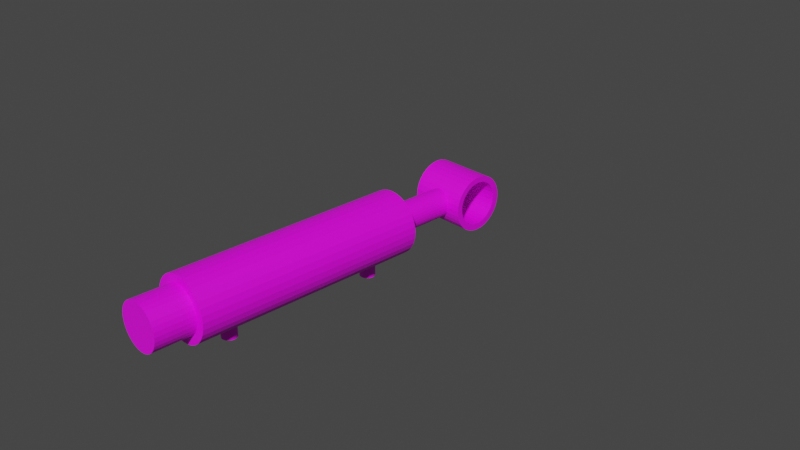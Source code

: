 # Source: Zylinder._texturblend.blend  (saved by Blender 3.5.10; exported with 4.5.12 LTS)
import bpy
from mathutils import Matrix  # noqa: F401  (used for matrix-valued properties, if any)

bpy.ops.wm.read_factory_settings(use_empty=True)
scene = bpy.context.scene
scene.name = 'Scene'

# ---- collections
col_collection = bpy.data.collections.new('Collection'); scene.collection.children.link(col_collection)

# ---- images (referenced by path relative to the original .blend; pixels are not part of the script)
import os
ASSET_DIR = os.environ.get("B2B_ASSET_DIR", "")  # directory of the original .blend (textures are referenced by path, not embedded)
HERE = os.path.dirname(os.path.abspath(__file__))  # packed textures are extracted next to this script under _unpacked/

def load_image(name, relpath, width, height, colorspace="sRGB"):
    """Load a texture the original file referenced (path relative to the .blend, or extracted next to this script)."""
    p = next((c for c in (os.path.join(HERE, relpath), os.path.join(ASSET_DIR, relpath)) if relpath and os.path.exists(c)), "")
    if p:
        img = bpy.data.images.load(p, check_existing=True)
        img.name = name
    else:  # same state as the original file: an image datablock whose file is absent (Cycles renders it pink)
        img = bpy.data.images.new(name, width, height)
        img.source = "FILE"
        img.filepath = "//" + (relpath or name)
    img.colorspace_settings.name = colorspace
    return img
img_base = load_image('Base', 'Textur-Zylinder.png', 1024, 1024, 'sRGB')

# ---- materials (node trees are filled in below, after node groups)
mat_material_002 = bpy.data.materials.new('Material.002')
mat_material_002.use_transparent_shadow = False

# ---- material node trees
mat_material_002.use_nodes = True; mat_material_002.node_tree.nodes.clear()
_N = mat_material_002.node_tree.nodes; _L = mat_material_002.node_tree.links
n0 = _N.new('ShaderNodeBsdfPrincipled'); n0.name = 'Principled BSDF'; n0.location = (10, 300)
n0.distribution = 'GGX'
n0.subsurface_method = 'RANDOM_WALK_SKIN'
n0.inputs[3].default_value = 1.45
n0.inputs[27].default_value = (0.0, 0.0, 0.0, 1.0)
n0.inputs[28].default_value = 1.0
n1 = _N.new('ShaderNodeOutputMaterial'); n1.name = 'Material-Ausgabe'; n1.location = (300, 300)
n2 = _N.new('ShaderNodeTexImage'); n2.name = 'Bildtexturen'; n2.location = (-280, 271)
n2.image = img_base
_L.new(n0.outputs[0], n1.inputs[0])
_L.new(n2.outputs[0], n0.inputs[0])
n1.is_active_output = True

# ---- world
world_world = bpy.data.worlds.new('World'); scene.world = world_world
world_world.use_nodes = True; world_world.node_tree.nodes.clear()
_N = world_world.node_tree.nodes; _L = world_world.node_tree.links
n0 = _N.new('ShaderNodeOutputWorld'); n0.name = 'World Output'; n0.location = (300, 300)
n1 = _N.new('ShaderNodeBackground'); n1.name = 'Background'; n1.location = (10, 300)
n1.inputs[0].default_value = (0.05088, 0.05088, 0.05088, 1.0)
_L.new(n1.outputs[0], n0.inputs[0])
n0.is_active_output = True
world_world.color = (0.05088, 0.05088, 0.05088)
world_world.use_sun_shadow = False
world_world.sun_shadow_jitter_overblur = 0.0

# ---- cameras
cam_camera = bpy.data.cameras.new('Camera')
cam_camera.clip_end = 100.0
cam_camera.ortho_scale = 7.314

# ---- meshes
me_zylinder_010 = bpy.data.meshes.new('Zylinder.010')
me_zylinder_010.from_pydata([(0.0, 1.0, -1.0), (0.0, 1.0, 1.0), (0.1951, 0.9808, -1.0), (0.1951, 0.9808, 1.0), (0.3827, 0.9239, -1.0), (0.3827, 0.9239, 1.0), (0.5556, 0.8315, -1.0), (0.5556, 0.8315, 1.0), (0.7071, 0.7071, -1.0), (0.7071, 0.7071, 1.0), (0.8315, 0.5556, -1.0), (0.8315, 0.5556, 1.0), (0.9239, 0.3827, -1.0), (0.9239, 0.3827, 1.0), (0.9808, 0.1951, -1.0), (0.9808, 0.1951, 1.0), (1.0, 0.0, -1.0), (1.0, 0.0, 1.0), (0.9808, -0.1951, -1.0), (0.9808, -0.1951, 1.0), (0.9239, -0.3827, -1.0), (0.9239, -0.3827, 1.0), (0.8315, -0.5556, -1.0), (0.8315, -0.5556, 1.0), (0.7071, -0.7071, -1.0), (0.7071, -0.7071, 1.0), (0.5556, -0.8315, -1.0), (0.5556, -0.8315, 1.0), (0.3827, -0.9239, -1.0), (0.3827, -0.9239, 1.0), (0.1951, -0.9808, -1.0), (0.1951, -0.9808, 1.0), (0.0, -1.0, -1.0), (0.0, -1.0, 1.0), (-0.1951, -0.9808, -1.0), (-0.1951, -0.9808, 1.0), (-0.3827, -0.9239, -1.0), (-0.3827, -0.9239, 1.0), (-0.5556, -0.8315, -1.0), (-0.5556, -0.8315, 1.0), (-0.7071, -0.7071, -1.0), (-0.7071, -0.7071, 1.0), (-0.8315, -0.5556, -1.0), (-0.8315, -0.5556, 1.0), (-0.9239, -0.3827, -1.0), (-0.9239, -0.3827, 1.0), (-0.9808, -0.1951, -1.0), (-0.9808, -0.1951, 1.0), (-1.0, 0.0, -1.0), (-1.0, 0.0, 1.0), (-0.9808, 0.1951, -1.0), (-0.9808, 0.1951, 1.0), (-0.9239, 0.3827, -1.0), (-0.9239, 0.3827, 1.0), (-0.8315, 0.5556, -1.0), (-0.8315, 0.5556, 1.0), (-0.7071, 0.7071, -1.0), (-0.7071, 0.7071, 1.0), (-0.5556, 0.8315, -1.0), (-0.5556, 0.8315, 1.0), (-0.3827, 0.9239, -1.0), (-0.3827, 0.9239, 1.0), (-0.1951, 0.9808, -1.0), (-0.1951, 0.9808, 1.0), (-3.75, 19.81, 3.77), (3.75, 19.81, 3.77), (-3.75, 19.74, 3.185), (3.75, 19.74, 3.185), (-3.75, 19.53, 2.622), (3.75, 19.53, 2.622), (-3.75, 19.18, 2.103), (3.75, 19.18, 2.103), (-3.75, 18.71, 1.649), (3.75, 18.71, 1.649), (-3.75, 18.14, 1.276), (3.75, 18.14, 1.276), (-3.75, 17.5, 0.9984), (3.75, 17.5, 0.9984), (-3.75, 16.79, 0.8276), (3.75, 16.79, 0.8276), (-3.75, 16.06, 0.77), (3.75, 16.06, 0.77), (-3.75, 15.33, 0.8276), (3.75, 15.33, 0.8276), (-3.75, 14.63, 0.9984), (3.75, 14.63, 0.9984), (-3.75, 13.98, 1.276), (3.75, 13.98, 1.276), (-3.75, 13.41, 1.649), (3.75, 13.41, 1.649), (-3.75, 12.94, 2.103), (3.75, 12.94, 2.103), (-3.75, 12.6, 2.622), (3.75, 12.6, 2.622), (-3.75, 12.38, 3.185), (3.75, 12.38, 3.185), (-3.75, 12.31, 3.77), (3.75, 12.31, 3.77), (-3.75, 12.38, 4.355), (3.75, 12.38, 4.355), (-3.75, 12.6, 4.918), (3.75, 12.6, 4.918), (-3.75, 12.94, 5.437), (3.75, 12.94, 5.437), (-3.75, 13.41, 5.891), (3.75, 13.41, 5.891), (-3.75, 13.98, 6.264), (3.75, 13.98, 6.264), (-3.75, 14.63, 6.542), (3.75, 14.63, 6.542), (-3.75, 15.33, 6.712), (3.75, 15.33, 6.712), (-3.75, 16.06, 6.77), (3.75, 16.06, 6.77), (-3.75, 16.79, 6.712), (3.75, 16.79, 6.712), (-3.75, 17.5, 6.542), (3.75, 17.5, 6.542), (-3.75, 18.14, 6.264), (3.75, 18.14, 6.264), (-3.75, 18.71, 5.891), (3.75, 18.71, 5.891), (-3.75, 19.18, 5.437), (3.75, 19.18, 5.437), (-3.75, 19.53, 4.918), (3.75, 19.53, 4.918), (-3.75, 19.74, 4.355), (3.75, 19.74, 4.355), (3.75, 18.09, 5.471), (3.75, 18.46, 5.115), (3.75, 18.95, 3.811), (3.75, 18.9, 4.269), (3.75, 18.73, 4.709), (3.75, 16.02, 6.158), (3.75, 15.45, 6.113), (3.75, 14.39, 5.763), (3.75, 13.95, 5.471), (3.75, 14.9, 5.98), (3.75, 13.09, 3.811), (3.75, 13.14, 3.353), (3.75, 13.58, 2.507), (3.75, 13.95, 2.151), (3.75, 13.31, 2.913), (3.75, 17.65, 1.86), (3.75, 16.59, 1.509), (3.75, 17.14, 1.643), (3.75, 16.59, 6.113), (3.75, 17.65, 5.763), (3.75, 17.14, 5.98), (3.75, 13.58, 5.115), (3.75, 13.31, 4.709), (3.75, 18.9, 3.353), (3.75, 18.73, 2.913), (3.75, 13.14, 4.269), (3.75, 18.46, 2.507), (3.75, 18.09, 2.151), (3.75, 14.39, 1.86), (3.75, 15.45, 1.509), (3.75, 16.02, 1.464), (3.75, 14.9, 1.643), (-3.75, 18.73, 2.913), (-3.75, 18.09, 2.151), (-3.75, 18.46, 2.507), (-3.75, 13.58, 2.507), (-3.75, 13.95, 2.151), (-3.75, 14.9, 1.643), (-3.75, 15.45, 1.509), (-3.75, 14.39, 1.86), (-3.75, 14.39, 5.763), (-3.75, 13.95, 5.471), (-3.75, 13.58, 5.115), (-3.75, 13.14, 4.269), (-3.75, 13.31, 4.709), (-3.75, 17.14, 5.98), (-3.75, 16.59, 6.113), (-3.75, 18.09, 5.471), (-3.75, 18.46, 5.115), (-3.75, 17.65, 5.763), (-3.75, 18.95, 3.811), (-3.75, 18.9, 3.353), (-3.75, 13.31, 2.913), (-3.75, 17.14, 1.643), (-3.75, 17.65, 1.86), (-3.75, 16.02, 1.464), (-3.75, 16.59, 1.509), (-3.75, 16.02, 6.158), (-3.75, 14.9, 5.98), (-3.75, 15.45, 6.113), (-3.75, 18.9, 4.269), (-3.75, 13.09, 3.811), (-3.75, 13.14, 3.353), (-3.75, 18.73, 4.709), (0.0, 12.94, 5.27), (0.0, 2.937, 5.27), (0.3658, 12.94, 5.241), (0.3658, 2.937, 5.241), (0.7175, 12.94, 5.156), (0.7175, 2.937, 5.156), (1.042, 12.94, 5.017), (1.042, 2.937, 5.017), (1.326, 12.94, 4.831), (1.326, 2.937, 4.831), (1.559, 12.94, 4.603), (1.559, 2.937, 4.603), (1.732, 12.94, 4.344), (1.732, 2.937, 4.344), (1.839, 12.94, 4.063), (1.839, 2.937, 4.063), (1.875, 12.94, 3.77), (1.875, 2.937, 3.77), (1.839, 12.94, 3.477), (1.839, 2.937, 3.477), (1.732, 12.94, 3.196), (1.732, 2.937, 3.196), (1.559, 12.94, 2.937), (1.559, 2.937, 2.937), (1.326, 12.94, 2.709), (1.326, 2.937, 2.709), (1.042, 12.94, 2.523), (1.042, 2.937, 2.523), (0.7175, 12.94, 2.384), (0.7175, 2.937, 2.384), (0.3658, 12.94, 2.299), (0.3658, 2.937, 2.299), (0.0, 12.94, 2.27), (0.0, 2.937, 2.27), (-0.3658, 12.94, 2.299), (-0.3658, 2.937, 2.299), (-0.7175, 12.94, 2.384), (-0.7175, 2.937, 2.384), (-1.042, 12.94, 2.523), (-1.042, 2.937, 2.523), (-1.326, 12.94, 2.709), (-1.326, 2.937, 2.709), (-1.559, 12.94, 2.937), (-1.559, 2.937, 2.937), (-1.732, 12.94, 3.196), (-1.732, 2.937, 3.196), (-1.839, 12.94, 3.477), (-1.839, 2.937, 3.477), (-1.875, 12.94, 3.77), (-1.875, 2.937, 3.77), (-1.839, 12.94, 4.063), (-1.839, 2.937, 4.063), (-1.732, 12.94, 4.344), (-1.732, 2.937, 4.344), (-1.559, 12.94, 4.603), (-1.559, 2.937, 4.603), (-1.326, 12.94, 4.831), (-1.326, 2.937, 4.831), (-1.042, 12.94, 5.017), (-1.042, 2.937, 5.017), (-0.7175, 12.94, 5.156), (-0.7175, 2.937, 5.156), (-0.3658, 12.94, 5.241), (-0.3658, 2.937, 5.241), (0.0, 4.287, 7.148), (0.0, -27.08, 7.148), (0.8238, 4.287, 7.083), (0.8238, -27.08, 7.083), (1.616, 4.287, 6.891), (1.616, -27.08, 6.891), (2.346, 4.287, 6.579), (2.346, -27.08, 6.579), (2.986, 4.287, 6.159), (2.986, -27.08, 6.159), (3.511, 4.287, 5.647), (3.511, -27.08, 5.647), (3.901, 4.287, 5.063), (3.901, -27.08, 5.063), (4.142, 4.287, 4.429), (4.142, -27.08, 4.429), (4.223, 4.287, 3.77), (4.223, -27.08, 3.77), (4.142, 4.287, 3.111), (4.142, -27.08, 3.111), (3.901, 4.287, 2.477), (3.901, -27.08, 2.477), (3.511, 4.287, 1.893), (3.511, -27.08, 1.893), (2.986, 4.287, 1.381), (2.986, -27.08, 1.381), (2.346, 4.287, 0.9612), (2.346, -27.08, 0.9612), (1.616, 4.287, 0.649), (1.616, -27.08, 0.649), (0.8238, 4.287, 0.4568), (0.8238, -27.08, 0.4568), (0.0, 4.287, 0.3919), (0.0, -27.08, 0.3919), (-0.8238, 4.287, 0.4568), (-0.8238, -27.08, 0.4568), (-1.616, 4.287, 0.649), (-1.616, -27.08, 0.649), (-2.346, 4.287, 0.9612), (-2.346, -27.08, 0.9612), (-2.986, 4.287, 1.381), (-2.986, -27.08, 1.381), (-3.511, 4.287, 1.893), (-3.511, -27.08, 1.893), (-3.901, 4.287, 2.477), (-3.901, -27.08, 2.477), (-4.142, 4.287, 3.111), (-4.142, -27.08, 3.111), (-4.223, 4.287, 3.77), (-4.223, -27.08, 3.77), (-4.142, 4.287, 4.429), (-4.142, -27.08, 4.429), (-3.901, 4.287, 5.063), (-3.901, -27.08, 5.063), (-3.511, 4.287, 5.647), (-3.511, -27.08, 5.647), (-2.986, 4.287, 6.159), (-2.986, -27.08, 6.159), (-2.346, 4.287, 6.579), (-2.346, -27.08, 6.579), (-1.616, 4.287, 6.891), (-1.616, -27.08, 6.891), (-0.8238, 4.287, 7.083), (-0.8238, -27.08, 7.083), (0.0, -20.14, -1.001), (0.0, -20.14, 0.9991), (0.1951, -20.16, -1.001), (0.1951, -20.16, 0.9991), (0.3827, -20.21, -1.001), (0.3827, -20.21, 0.9991), (0.5556, -20.31, -1.001), (0.5556, -20.31, 0.9991), (0.7071, -20.43, -1.001), (0.7071, -20.43, 0.9991), (0.8315, -20.58, -1.001), (0.8315, -20.58, 0.9991), (0.9239, -20.75, -1.001), (0.9239, -20.75, 0.9991), (0.9808, -20.94, -1.001), (0.9808, -20.94, 0.9991), (1.0, -21.14, -1.001), (1.0, -21.14, 0.9991), (0.9808, -21.33, -1.001), (0.9808, -21.33, 0.9991), (0.9239, -21.52, -1.001), (0.9239, -21.52, 0.9991), (0.8315, -21.69, -1.001), (0.8315, -21.69, 0.9991), (0.7071, -21.84, -1.001), (0.7071, -21.84, 0.9991), (0.5556, -21.97, -1.001), (0.5556, -21.97, 0.9991), (0.3827, -22.06, -1.001), (0.3827, -22.06, 0.9991), (0.1951, -22.12, -1.001), (0.1951, -22.12, 0.9991), (0.0, -22.14, -1.001), (0.0, -22.14, 0.9991), (-0.1951, -22.12, -1.001), (-0.1951, -22.12, 0.9991), (-0.3827, -22.06, -1.001), (-0.3827, -22.06, 0.9991), (-0.5556, -21.97, -1.001), (-0.5556, -21.97, 0.9991), (-0.7071, -21.84, -1.001), (-0.7071, -21.84, 0.9991), (-0.8315, -21.69, -1.001), (-0.8315, -21.69, 0.9991), (-0.9239, -21.52, -1.001), (-0.9239, -21.52, 0.9991), (-0.9808, -21.33, -1.001), (-0.9808, -21.33, 0.9991), (-1.0, -21.14, -1.001), (-1.0, -21.14, 0.9991), (-0.9808, -20.94, -1.001), (-0.9808, -20.94, 0.9991), (-0.9239, -20.75, -1.001), (-0.9239, -20.75, 0.9991), (-0.8315, -20.58, -1.001), (-0.8315, -20.58, 0.9991), (-0.7071, -20.43, -1.001), (-0.7071, -20.43, 0.9991), (-0.5556, -20.31, -1.001), (-0.5556, -20.31, 0.9991), (-0.3827, -20.21, -1.001), (-0.3827, -20.21, 0.9991), (-0.1951, -20.16, -1.001), (-0.1951, -20.16, 0.9991), (0.0, -24.88, 6.27), (0.0, -32.38, 6.27), (0.6097, -24.88, 6.222), (0.6097, -32.38, 6.222), (1.196, -24.88, 6.08), (1.196, -32.38, 6.08), (1.736, -24.88, 5.849), (1.736, -32.38, 5.849), (2.21, -24.88, 5.538), (2.21, -32.38, 5.538), (2.598, -24.88, 5.159), (2.598, -32.38, 5.159), (2.887, -24.88, 4.727), (2.887, -32.38, 4.727), (3.065, -24.88, 4.258), (3.065, -32.38, 4.258), (3.125, -24.88, 3.77), (3.125, -32.38, 3.77), (3.065, -24.88, 3.282), (3.065, -32.38, 3.282), (2.887, -24.88, 2.813), (2.887, -32.38, 2.813), (2.598, -24.88, 2.381), (2.598, -32.38, 2.381), (2.21, -24.88, 2.002), (2.21, -32.38, 2.002), (1.736, -24.88, 1.691), (1.736, -32.38, 1.691), (1.196, -24.88, 1.46), (1.196, -32.38, 1.46), (0.6097, -24.88, 1.318), (0.6097, -32.38, 1.318), (0.0, -24.88, 1.27), (0.0, -32.38, 1.27), (-0.6097, -24.88, 1.318), (-0.6097, -32.38, 1.318), (-1.196, -24.88, 1.46), (-1.196, -32.38, 1.46), (-1.736, -24.88, 1.691), (-1.736, -32.38, 1.691), (-2.21, -24.88, 2.002), (-2.21, -32.38, 2.002), (-2.598, -24.88, 2.381), (-2.598, -32.38, 2.381), (-2.887, -24.88, 2.813), (-2.887, -32.38, 2.813), (-3.065, -24.88, 3.282), (-3.065, -32.38, 3.282), (-3.125, -24.88, 3.77), (-3.125, -32.38, 3.77), (-3.065, -24.88, 4.258), (-3.065, -32.38, 4.258), (-2.887, -24.88, 4.727), (-2.887, -32.38, 4.727), (-2.598, -24.88, 5.159), (-2.598, -32.38, 5.159), (-2.21, -24.88, 5.538), (-2.21, -32.38, 5.538), (-1.736, -24.88, 5.849), (-1.736, -32.38, 5.849), (-1.196, -24.88, 6.08), (-1.196, -32.38, 6.08), (-0.6097, -24.88, 6.222), (-0.6097, -32.38, 6.222)], [], [(0, 1, 3, 2), (2, 3, 5, 4), (4, 5, 7, 6), (6, 7, 9, 8), (8, 9, 11, 10), (10, 11, 13, 12), (12, 13, 15, 14), (14, 15, 17, 16), (16, 17, 19, 18), (18, 19, 21, 20), (20, 21, 23, 22), (22, 23, 25, 24), (24, 25, 27, 26), (26, 27, 29, 28), (28, 29, 31, 30), (30, 31, 33, 32), (32, 33, 35, 34), (34, 35, 37, 36), (36, 37, 39, 38), (38, 39, 41, 40), (40, 41, 43, 42), (42, 43, 45, 44), (44, 45, 47, 46), (46, 47, 49, 48), (48, 49, 51, 50), (50, 51, 53, 52), (52, 53, 55, 54), (54, 55, 57, 56), (56, 57, 59, 58), (58, 59, 61, 60), (3, 1, 63, 61, 59, 57, 55, 53, 51, 49, 47, 45, 43, 41, 39, 37, 35, 33, 31, 29, 27, 25, 23, 21, 19, 17, 15, 13, 11, 9, 7, 5), (60, 61, 63, 62), (62, 63, 1, 0), (0, 2, 4, 6, 8, 10, 12, 14, 16, 18, 20, 22, 24, 26, 28, 30, 32, 34, 36, 38, 40, 42, 44, 46, 48, 50, 52, 54, 56, 58, 60, 62), (64, 65, 67, 66), (66, 67, 69, 68), (68, 69, 71, 70), (70, 71, 73, 72), (72, 73, 75, 74), (74, 75, 77, 76), (76, 77, 79, 78), (78, 79, 81, 80), (80, 81, 83, 82), (82, 83, 85, 84), (84, 85, 87, 86), (86, 87, 89, 88), (88, 89, 91, 90), (90, 91, 93, 92), (92, 93, 95, 94), (94, 95, 97, 96), (96, 97, 99, 98), (98, 99, 101, 100), (100, 101, 103, 102), (102, 103, 105, 104), (104, 105, 107, 106), (106, 107, 109, 108), (108, 109, 111, 110), (110, 111, 113, 112), (112, 113, 115, 114), (114, 115, 117, 116), (116, 117, 119, 118), (118, 119, 121, 120), (120, 121, 123, 122), (122, 123, 125, 124), (137, 109, 107, 105, 103, 101, 150, 149, 136, 135), (150, 101, 99, 97, 95, 93, 91, 89, 87, 85, 83, 81, 79, 77, 75, 73, 71, 69, 67, 65, 127, 125, 123, 121, 119, 117, 115, 113, 111, 109, 137, 134, 133, 146, 148, 147, 128, 129, 132, 131, 130, 151, 152, 154, 155, 143, 145, 144, 158, 157, 159, 156, 141, 140, 142, 139, 138, 153), (124, 125, 127, 126), (126, 127, 65, 64), (170, 102, 104, 106, 108, 110, 187, 186, 168, 169), (187, 110, 112, 114, 116, 118, 120, 122, 124, 126, 64, 66, 68, 70, 72, 74, 76, 78, 80, 82, 84, 86, 88, 90, 92, 94, 96, 98, 100, 102, 170, 172, 171, 189, 190, 180, 163, 164, 167, 165, 166, 183, 184, 181, 182, 161, 162, 160, 179, 178, 188, 191, 176, 175, 177, 173, 174, 185), (153, 138, 189, 171), (150, 153, 171, 172), (149, 150, 172, 170), (136, 149, 170, 169), (168, 135, 136, 169), (186, 137, 135, 168), (187, 134, 137, 186), (185, 133, 134, 187), (174, 146, 133, 185), (173, 148, 146, 174), (177, 147, 148, 173), (175, 128, 147, 177), (176, 129, 128, 175), (191, 132, 129, 176), (188, 131, 132, 191), (178, 130, 131, 188), (179, 151, 130, 178), (160, 152, 151, 179), (162, 154, 152, 160), (161, 155, 154, 162), (143, 155, 161, 182), (145, 143, 182, 181), (144, 145, 181, 184), (158, 144, 184, 183), (157, 158, 183, 166), (159, 157, 166, 165), (156, 159, 165, 167), (141, 156, 167, 164), (140, 141, 164, 163), (142, 140, 163, 180), (139, 142, 180, 190), (138, 139, 190, 189), (192, 193, 195, 194), (194, 195, 197, 196), (196, 197, 199, 198), (198, 199, 201, 200), (200, 201, 203, 202), (202, 203, 205, 204), (204, 205, 207, 206), (206, 207, 209, 208), (208, 209, 211, 210), (210, 211, 213, 212), (212, 213, 215, 214), (214, 215, 217, 216), (216, 217, 219, 218), (218, 219, 221, 220), (220, 221, 223, 222), (222, 223, 225, 224), (224, 225, 227, 226), (226, 227, 229, 228), (228, 229, 231, 230), (230, 231, 233, 232), (232, 233, 235, 234), (234, 235, 237, 236), (236, 237, 239, 238), (238, 239, 241, 240), (240, 241, 243, 242), (242, 243, 245, 244), (244, 245, 247, 246), (246, 247, 249, 248), (248, 249, 251, 250), (250, 251, 253, 252), (195, 193, 255, 253, 251, 249, 247, 245, 243, 241, 239, 237, 235, 233, 231, 229, 227, 225, 223, 221, 219, 217, 215, 213, 211, 209, 207, 205, 203, 201, 199, 197), (252, 253, 255, 254), (254, 255, 193, 192), (192, 194, 196, 198, 200, 202, 204, 206, 208, 210, 212, 214, 216, 218, 220, 222, 224, 226, 228, 230, 232, 234, 236, 238, 240, 242, 244, 246, 248, 250, 252, 254), (256, 257, 259, 258), (258, 259, 261, 260), (260, 261, 263, 262), (262, 263, 265, 264), (264, 265, 267, 266), (266, 267, 269, 268), (268, 269, 271, 270), (270, 271, 273, 272), (272, 273, 275, 274), (274, 275, 277, 276), (276, 277, 279, 278), (278, 279, 281, 280), (280, 281, 283, 282), (282, 283, 285, 284), (284, 285, 287, 286), (286, 287, 289, 288), (288, 289, 291, 290), (290, 291, 293, 292), (292, 293, 295, 294), (294, 295, 297, 296), (296, 297, 299, 298), (298, 299, 301, 300), (300, 301, 303, 302), (302, 303, 305, 304), (304, 305, 307, 306), (306, 307, 309, 308), (308, 309, 311, 310), (310, 311, 313, 312), (312, 313, 315, 314), (314, 315, 317, 316), (259, 257, 319, 317, 315, 313, 311, 309, 307, 305, 303, 301, 299, 297, 295, 293, 291, 289, 287, 285, 283, 281, 279, 277, 275, 273, 271, 269, 267, 265, 263, 261), (316, 317, 319, 318), (318, 319, 257, 256), (256, 258, 260, 262, 264, 266, 268, 270, 272, 274, 276, 278, 280, 282, 284, 286, 288, 290, 292, 294, 296, 298, 300, 302, 304, 306, 308, 310, 312, 314, 316, 318), (320, 321, 323, 322), (322, 323, 325, 324), (324, 325, 327, 326), (326, 327, 329, 328), (328, 329, 331, 330), (330, 331, 333, 332), (332, 333, 335, 334), (334, 335, 337, 336), (336, 337, 339, 338), (338, 339, 341, 340), (340, 341, 343, 342), (342, 343, 345, 344), (344, 345, 347, 346), (346, 347, 349, 348), (348, 349, 351, 350), (350, 351, 353, 352), (352, 353, 355, 354), (354, 355, 357, 356), (356, 357, 359, 358), (358, 359, 361, 360), (360, 361, 363, 362), (362, 363, 365, 364), (364, 365, 367, 366), (366, 367, 369, 368), (368, 369, 371, 370), (370, 371, 373, 372), (372, 373, 375, 374), (374, 375, 377, 376), (376, 377, 379, 378), (378, 379, 381, 380), (323, 321, 383, 381, 379, 377, 375, 373, 371, 369, 367, 365, 363, 361, 359, 357, 355, 353, 351, 349, 347, 345, 343, 341, 339, 337, 335, 333, 331, 329, 327, 325), (380, 381, 383, 382), (382, 383, 321, 320), (320, 322, 324, 326, 328, 330, 332, 334, 336, 338, 340, 342, 344, 346, 348, 350, 352, 354, 356, 358, 360, 362, 364, 366, 368, 370, 372, 374, 376, 378, 380, 382), (384, 385, 387, 386), (386, 387, 389, 388), (388, 389, 391, 390), (390, 391, 393, 392), (392, 393, 395, 394), (394, 395, 397, 396), (396, 397, 399, 398), (398, 399, 401, 400), (400, 401, 403, 402), (402, 403, 405, 404), (404, 405, 407, 406), (406, 407, 409, 408), (408, 409, 411, 410), (410, 411, 413, 412), (412, 413, 415, 414), (414, 415, 417, 416), (416, 417, 419, 418), (418, 419, 421, 420), (420, 421, 423, 422), (422, 423, 425, 424), (424, 425, 427, 426), (426, 427, 429, 428), (428, 429, 431, 430), (430, 431, 433, 432), (432, 433, 435, 434), (434, 435, 437, 436), (436, 437, 439, 438), (438, 439, 441, 440), (440, 441, 443, 442), (442, 443, 445, 444), (387, 385, 447, 445, 443, 441, 439, 437, 435, 433, 431, 429, 427, 425, 423, 421, 419, 417, 415, 413, 411, 409, 407, 405, 403, 401, 399, 397, 395, 393, 391, 389), (444, 445, 447, 446), (446, 447, 385, 384), (384, 386, 388, 390, 392, 394, 396, 398, 400, 402, 404, 406, 408, 410, 412, 414, 416, 418, 420, 422, 424, 426, 428, 430, 432, 434, 436, 438, 440, 442, 444, 446)])
_uv = me_zylinder_010.uv_layers.new(name='UV-Map')
_uv.uv.foreach_set('vector', [0.96, 0.365, 0.96, 0.394, 0.9572, 0.394, 0.9572, 0.365, 0.9572, 0.365, 0.9572, 0.394, 0.9545, 0.394, 0.9545, 0.365, 0.9545, 0.365, 0.9545, 0.394, 0.952, 0.394, 0.952, 0.365, 0.952, 0.365, 0.952, 0.394, 0.9498, 0.394, 0.9498, 0.365, 0.9171, 0.1475, 0.9171, 0.1186, 0.9193, 0.1184, 0.9193, 0.1473, 0.9193, 0.1473, 0.9193, 0.1184, 0.9218, 0.1184, 0.9218, 0.1473, 0.9218, 0.1473, 0.9218, 0.1184, 0.9246, 0.1183, 0.9246, 0.1472, 0.9246, 0.1472, 0.9246, 0.1183, 0.9274, 0.1183, 0.9274, 0.1472, 0.9274, 0.1472, 0.9274, 0.1183, 0.9302, 0.1183, 0.9302, 0.1472, 0.9302, 0.1472, 0.9302, 0.1183, 0.9329, 0.1184, 0.9329, 0.1473, 0.9329, 0.1473, 0.9329, 0.1184, 0.9354, 0.1184, 0.9354, 0.1473, 0.9354, 0.1473, 0.9354, 0.1184, 0.9376, 0.1186, 0.9376, 0.1475, 0.7935, 0.9154, 0.7935, 0.9444, 0.7913, 0.9444, 0.7913, 0.9154, 0.7913, 0.9154, 0.7913, 0.9444, 0.7888, 0.9444, 0.7888, 0.9154, 0.7888, 0.9154, 0.7888, 0.9444, 0.7861, 0.9444, 0.7861, 0.9154, 0.7861, 0.9154, 0.7861, 0.9444, 0.7833, 0.9444, 0.7833, 0.9154, 0.7833, 0.9154, 0.7833, 0.9444, 0.7804, 0.9444, 0.7804, 0.9154, 0.7804, 0.9154, 0.7804, 0.9444, 0.7777, 0.9444, 0.7777, 0.9154, 0.7777, 0.9154, 0.7777, 0.9444, 0.7752, 0.9444, 0.7752, 0.9154, 0.7752, 0.9154, 0.7752, 0.9444, 0.773, 0.9444, 0.773, 0.9154, 0.9171, 0.05887, 0.9171, 0.02997, 0.9193, 0.02986, 0.9193, 0.05876, 0.9193, 0.05876, 0.9193, 0.02986, 0.9218, 0.02978, 0.9218, 0.05868, 0.9218, 0.05868, 0.9218, 0.02978, 0.9246, 0.02973, 0.9246, 0.05863, 0.9246, 0.05863, 0.9246, 0.02973, 0.9274, 0.02971, 0.9274, 0.05861, 0.9274, 0.05861, 0.9274, 0.02971, 0.9302, 0.02973, 0.9302, 0.05863, 0.9302, 0.05863, 0.9302, 0.02973, 0.9329, 0.02978, 0.9329, 0.05868, 0.9329, 0.05868, 0.9329, 0.02978, 0.9354, 0.02986, 0.9354, 0.05876, 0.9354, 0.05876, 0.9354, 0.02986, 0.9376, 0.02997, 0.9376, 0.05887, 0.9703, 0.365, 0.9703, 0.394, 0.9681, 0.394, 0.9681, 0.365, 0.9681, 0.365, 0.9681, 0.394, 0.9656, 0.394, 0.9656, 0.365, 0.5552, 0.8767, 0.5552, 0.8738, 0.5558, 0.8711, 0.5569, 0.8684, 0.5584, 0.8661, 0.5604, 0.8641, 0.5628, 0.8625, 0.5654, 0.8614, 0.5682, 0.8609, 0.571, 0.8609, 0.5738, 0.8614, 0.5765, 0.8625, 0.5788, 0.8641, 0.5808, 0.8661, 0.5824, 0.8684, 0.5835, 0.8711, 0.584, 0.8738, 0.584, 0.8767, 0.5835, 0.8795, 0.5824, 0.8821, 0.5808, 0.8844, 0.5788, 0.8865, 0.5765, 0.888, 0.5738, 0.8891, 0.571, 0.8897, 0.5682, 0.8897, 0.5654, 0.8891, 0.5628, 0.888, 0.5604, 0.8865, 0.5584, 0.8844, 0.5569, 0.8821, 0.5558, 0.8795, 0.9656, 0.365, 0.9656, 0.394, 0.9629, 0.394, 0.9629, 0.365, 0.9629, 0.365, 0.9629, 0.394, 0.96, 0.394, 0.96, 0.365, 0.467, 0.8738, 0.4675, 0.8711, 0.4686, 0.8684, 0.4702, 0.8661, 0.4722, 0.8641, 0.4746, 0.8625, 0.4772, 0.8614, 0.48, 0.8609, 0.4828, 0.8609, 0.4856, 0.8614, 0.4882, 0.8625, 0.4906, 0.8641, 0.4926, 0.8661, 0.4942, 0.8684, 0.4952, 0.8711, 0.4958, 0.8738, 0.4958, 0.8767, 0.4952, 0.8795, 0.4942, 0.8821, 0.4926, 0.8844, 0.4906, 0.8865, 0.4882, 0.888, 0.4856, 0.8891, 0.4828, 0.8897, 0.48, 0.8897, 0.4772, 0.8891, 0.4746, 0.888, 0.4722, 0.8865, 0.4702, 0.8844, 0.4686, 0.8821, 0.4675, 0.8795, 0.467, 0.8767, 0.05384, 0.8331, 0.05384, 0.7245, 0.06231, 0.7245, 0.06231, 0.8331, 0.06231, 0.8331, 0.06231, 0.7245, 0.07046, 0.7245, 0.07046, 0.8331, 0.07046, 0.8331, 0.07046, 0.7245, 0.07797, 0.7245, 0.07797, 0.8331, 0.4338, 0.5432, 0.4338, 0.6518, 0.4271, 0.6518, 0.4271, 0.5432, 0.4271, 0.5432, 0.4271, 0.6518, 0.4189, 0.6518, 0.4189, 0.5432, 0.4189, 0.5432, 0.4189, 0.6518, 0.4095, 0.6518, 0.4095, 0.5432, 0.4095, 0.5432, 0.4095, 0.6518, 0.3993, 0.6518, 0.3993, 0.5432, 0.3993, 0.5432, 0.3993, 0.6518, 0.3887, 0.6518, 0.3887, 0.5432, 0.3887, 0.5432, 0.3887, 0.6518, 0.3781, 0.6518, 0.3781, 0.5432, 0.3781, 0.5432, 0.3781, 0.6518, 0.3679, 0.6518, 0.3679, 0.5432, 0.3679, 0.5432, 0.3679, 0.6518, 0.3586, 0.6518, 0.3586, 0.5432, 0.3586, 0.5432, 0.3586, 0.6518, 0.3503, 0.6518, 0.3503, 0.5432, 0.3503, 0.5432, 0.3503, 0.6518, 0.3436, 0.6518, 0.3436, 0.5432, 0.1374, 0.8331, 0.1374, 0.7245, 0.1449, 0.7245, 0.1449, 0.8331, 0.1449, 0.8331, 0.1449, 0.7245, 0.1531, 0.7245, 0.1531, 0.8331, 0.1531, 0.8331, 0.1531, 0.7245, 0.1615, 0.7245, 0.1615, 0.8331, 0.1615, 0.8331, 0.1615, 0.7245, 0.17, 0.7245, 0.17, 0.8331, 0.17, 0.8331, 0.17, 0.7245, 0.1781, 0.7245, 0.1781, 0.8331, 0.1781, 0.8331, 0.1781, 0.7245, 0.1857, 0.7245, 0.1857, 0.8331, 0.4933, 0.6518, 0.4933, 0.5432, 0.5, 0.5432, 0.5, 0.6518, 0.5, 0.6518, 0.5, 0.5432, 0.5083, 0.5432, 0.5083, 0.6518, 0.5083, 0.6518, 0.5083, 0.5432, 0.5176, 0.5432, 0.5176, 0.6518, 0.5176, 0.6518, 0.5176, 0.5432, 0.5278, 0.5432, 0.5278, 0.6518, 0.5278, 0.6518, 0.5278, 0.5432, 0.5384, 0.5432, 0.5384, 0.6518, 0.5384, 0.6518, 0.5384, 0.5432, 0.549, 0.5432, 0.549, 0.6518, 0.549, 0.6518, 0.549, 0.5432, 0.5592, 0.5432, 0.5592, 0.6518, 0.5592, 0.6518, 0.5592, 0.5432, 0.5686, 0.5432, 0.5686, 0.6518, 0.5686, 0.6518, 0.5686, 0.5432, 0.5768, 0.5432, 0.5768, 0.6518, 0.5768, 0.6518, 0.5768, 0.5432, 0.5835, 0.5432, 0.5835, 0.6518, 0.02971, 0.8331, 0.02971, 0.7245, 0.03722, 0.7245, 0.03722, 0.8331, 0.5924, 0.06454, 0.5846, 0.05998, 0.5894, 0.05094, 0.5954, 0.04316, 0.6025, 0.03695, 0.6103, 0.03253, 0.6125, 0.04306, 0.6064, 0.04652, 0.6008, 0.05138, 0.5961, 0.05747, 0.6125, 0.04306, 0.6103, 0.03253, 0.6187, 0.03009, 0.6272, 0.02971, 0.6355, 0.03142, 0.6434, 0.03513, 0.6505, 0.04072, 0.6565, 0.04797, 0.6612, 0.05659, 0.6645, 0.06626, 0.6661, 0.07661, 0.6661, 0.08723, 0.6645, 0.09772, 0.6612, 0.1077, 0.6565, 0.1167, 0.6505, 0.1245, 0.6434, 0.1307, 0.6355, 0.1351, 0.6272, 0.1376, 0.6187, 0.138, 0.6103, 0.1362, 0.6025, 0.1325, 0.5954, 0.1269, 0.5894, 0.1197, 0.5846, 0.1111, 0.5814, 0.1014, 0.5797, 0.09106, 0.5797, 0.08043, 0.5814, 0.06994, 0.5846, 0.05998, 0.5924, 0.06454, 0.5899, 0.07233, 0.5886, 0.08054, 0.5886, 0.08885, 0.5899, 0.09695, 0.5924, 0.1045, 0.5961, 0.1113, 0.6008, 0.1169, 0.6064, 0.1213, 0.6125, 0.1242, 0.6191, 0.1255, 0.6257, 0.1252, 0.6322, 0.1233, 0.6384, 0.1199, 0.6439, 0.115, 0.6486, 0.1089, 0.6523, 0.1019, 0.6549, 0.09407, 0.6562, 0.08586, 0.6562, 0.07755, 0.6549, 0.06945, 0.6523, 0.06189, 0.6486, 0.05514, 0.6439, 0.04947, 0.6384, 0.0451, 0.6322, 0.04219, 0.6257, 0.04086, 0.6191, 0.04115, 0.03722, 0.8331, 0.03722, 0.7245, 0.04537, 0.7245, 0.04537, 0.8331, 0.04537, 0.8331, 0.04537, 0.7245, 0.05384, 0.7245, 0.05384, 0.8331, 0.6007, 0.2858, 0.5954, 0.2946, 0.5894, 0.2874, 0.5846, 0.2787, 0.5814, 0.2691, 0.5797, 0.2587, 0.5885, 0.2577, 0.5898, 0.2658, 0.5923, 0.2733, 0.596, 0.2801, 0.5885, 0.2577, 0.5797, 0.2587, 0.5797, 0.2481, 0.5814, 0.2376, 0.5846, 0.2276, 0.5894, 0.2186, 0.5954, 0.2108, 0.6025, 0.2046, 0.6103, 0.2002, 0.6187, 0.1978, 0.6272, 0.1974, 0.6355, 0.1991, 0.6434, 0.2028, 0.6505, 0.2084, 0.6565, 0.2156, 0.6612, 0.2243, 0.6645, 0.2339, 0.6661, 0.2443, 0.6661, 0.2549, 0.6645, 0.2654, 0.6612, 0.2753, 0.6565, 0.2844, 0.6505, 0.2922, 0.6434, 0.2984, 0.6355, 0.3028, 0.6272, 0.3052, 0.6187, 0.3056, 0.6103, 0.3039, 0.6025, 0.3002, 0.5954, 0.2946, 0.6007, 0.2858, 0.6063, 0.2901, 0.6124, 0.293, 0.619, 0.2944, 0.6256, 0.2941, 0.6322, 0.2922, 0.6383, 0.2887, 0.6438, 0.2839, 0.6486, 0.2778, 0.6523, 0.2707, 0.6548, 0.2629, 0.6561, 0.2547, 0.6561, 0.2464, 0.6548, 0.2383, 0.6523, 0.2307, 0.6486, 0.224, 0.6438, 0.2183, 0.6383, 0.2139, 0.6322, 0.211, 0.6256, 0.2097, 0.619, 0.21, 0.6124, 0.2119, 0.6063, 0.2154, 0.6007, 0.2202, 0.596, 0.2263, 0.5923, 0.2334, 0.5898, 0.2412, 0.5885, 0.2494, 0.8964, 0.6518, 0.8897, 0.6518, 0.8897, 0.5432, 0.8964, 0.5432, 0.9027, 0.6518, 0.8964, 0.6518, 0.8964, 0.5432, 0.9027, 0.5432, 0.9086, 0.6518, 0.9027, 0.6518, 0.9027, 0.5432, 0.9086, 0.5432, 0.7797, 0.365, 0.785, 0.365, 0.785, 0.4736, 0.7797, 0.4736, 0.7733, 0.4736, 0.7733, 0.365, 0.7797, 0.365, 0.7797, 0.4736, 0.7659, 0.4736, 0.7659, 0.365, 0.7733, 0.365, 0.7733, 0.4736, 0.758, 0.4736, 0.758, 0.365, 0.7659, 0.365, 0.7659, 0.4736, 0.7497, 0.4736, 0.7497, 0.365, 0.758, 0.365, 0.758, 0.4736, 0.7414, 0.4736, 0.7414, 0.365, 0.7497, 0.365, 0.7497, 0.4736, 0.7334, 0.4736, 0.7334, 0.365, 0.7414, 0.365, 0.7414, 0.4736, 0.7261, 0.4736, 0.7261, 0.365, 0.7334, 0.365, 0.7334, 0.4736, 0.7197, 0.4736, 0.7197, 0.365, 0.7261, 0.365, 0.7261, 0.4736, 0.7144, 0.4736, 0.7144, 0.365, 0.7197, 0.365, 0.7197, 0.4736, 0.8843, 0.7474, 0.8843, 0.856, 0.8784, 0.856, 0.8784, 0.7474, 0.8907, 0.7474, 0.8907, 0.856, 0.8843, 0.856, 0.8843, 0.7474, 0.8973, 0.7474, 0.8973, 0.856, 0.8907, 0.856, 0.8907, 0.7474, 0.9039, 0.7474, 0.9039, 0.856, 0.8973, 0.856, 0.8973, 0.7474, 0.9103, 0.7474, 0.9103, 0.856, 0.9039, 0.856, 0.9039, 0.7474, 0.9162, 0.7474, 0.9162, 0.856, 0.9103, 0.856, 0.9103, 0.7474, 0.6483, 0.5432, 0.6483, 0.6518, 0.643, 0.6518, 0.643, 0.5432, 0.6547, 0.6518, 0.6483, 0.6518, 0.6483, 0.5432, 0.6547, 0.5432, 0.662, 0.6518, 0.6547, 0.6518, 0.6547, 0.5432, 0.662, 0.5432, 0.67, 0.6518, 0.662, 0.6518, 0.662, 0.5432, 0.67, 0.5432, 0.6783, 0.6518, 0.67, 0.6518, 0.67, 0.5432, 0.6783, 0.5432, 0.6866, 0.6518, 0.6783, 0.6518, 0.6783, 0.5432, 0.6866, 0.5432, 0.6945, 0.6518, 0.6866, 0.6518, 0.6866, 0.5432, 0.6945, 0.5432, 0.7019, 0.6518, 0.6945, 0.6518, 0.6945, 0.5432, 0.7019, 0.5432, 0.7083, 0.6518, 0.7019, 0.6518, 0.7019, 0.5432, 0.7083, 0.5432, 0.7136, 0.6518, 0.7083, 0.6518, 0.7083, 0.5432, 0.7136, 0.5432, 0.8767, 0.6518, 0.8708, 0.6518, 0.8708, 0.5432, 0.8767, 0.5432, 0.8831, 0.6518, 0.8767, 0.6518, 0.8767, 0.5432, 0.8831, 0.5432, 0.8897, 0.6518, 0.8831, 0.6518, 0.8831, 0.5432, 0.8897, 0.5432, 0.7481, 0.02971, 0.7481, 0.1745, 0.7428, 0.1745, 0.7428, 0.02971, 0.7428, 0.02971, 0.7428, 0.1745, 0.7378, 0.1745, 0.7378, 0.02971, 0.7378, 0.02971, 0.7378, 0.1745, 0.7331, 0.1745, 0.7331, 0.02971, 0.7331, 0.02971, 0.7331, 0.1745, 0.729, 0.1745, 0.729, 0.02971, 0.729, 0.02971, 0.729, 0.1745, 0.7256, 0.1745, 0.7256, 0.02971, 0.2451, 0.8693, 0.2451, 0.7245, 0.2487, 0.7245, 0.2487, 0.8693, 0.2487, 0.8693, 0.2487, 0.7245, 0.2526, 0.7245, 0.2526, 0.8693, 0.2526, 0.8693, 0.2526, 0.7245, 0.2568, 0.7245, 0.2568, 0.8693, 0.2568, 0.8693, 0.2568, 0.7245, 0.2611, 0.7245, 0.2611, 0.8693, 0.2611, 0.8693, 0.2611, 0.7245, 0.2653, 0.7245, 0.2653, 0.8693, 0.2653, 0.8693, 0.2653, 0.7245, 0.2692, 0.7245, 0.2692, 0.8693, 0.2692, 0.8693, 0.2692, 0.7245, 0.2727, 0.7245, 0.2727, 0.8693, 0.8114, 0.5432, 0.8114, 0.688, 0.8073, 0.688, 0.8073, 0.5432, 0.8073, 0.5432, 0.8073, 0.688, 0.8026, 0.688, 0.8026, 0.5432, 0.8026, 0.5432, 0.8026, 0.688, 0.7975, 0.688, 0.7975, 0.5432, 0.7975, 0.5432, 0.7975, 0.688, 0.7922, 0.688, 0.7922, 0.5432, 0.7922, 0.5432, 0.7922, 0.688, 0.7869, 0.688, 0.7869, 0.5432, 0.7869, 0.5432, 0.7869, 0.688, 0.7818, 0.688, 0.7818, 0.5432, 0.7818, 0.5432, 0.7818, 0.688, 0.7771, 0.688, 0.7771, 0.5432, 0.7771, 0.5432, 0.7771, 0.688, 0.773, 0.688, 0.773, 0.5432, 0.8577, 0.02971, 0.8577, 0.1745, 0.8542, 0.1745, 0.8542, 0.02971, 0.8542, 0.02971, 0.8542, 0.1745, 0.8503, 0.1745, 0.8503, 0.02971, 0.8503, 0.02971, 0.8503, 0.1745, 0.8462, 0.1745, 0.8462, 0.02971, 0.8462, 0.02971, 0.8462, 0.1745, 0.8419, 0.1745, 0.8419, 0.02971, 0.8419, 0.02971, 0.8419, 0.1745, 0.8377, 0.1745, 0.8377, 0.02971, 0.8377, 0.02971, 0.8377, 0.1745, 0.8337, 0.1745, 0.8337, 0.02971, 0.8337, 0.02971, 0.8337, 0.1745, 0.8301, 0.1745, 0.8301, 0.02971, 0.7707, 0.02971, 0.7707, 0.1745, 0.7673, 0.1745, 0.7673, 0.02971, 0.7673, 0.02971, 0.7673, 0.1745, 0.7632, 0.1745, 0.7632, 0.02971, 0.7632, 0.02971, 0.7632, 0.1745, 0.7585, 0.1745, 0.7585, 0.02971, 0.8716, 0.2574, 0.8716, 0.2627, 0.8708, 0.2679, 0.8691, 0.2729, 0.8668, 0.2774, 0.8637, 0.2813, 0.8602, 0.2844, 0.8563, 0.2866, 0.8521, 0.2878, 0.8478, 0.288, 0.8436, 0.2872, 0.8397, 0.2853, 0.8361, 0.2825, 0.8331, 0.2789, 0.8308, 0.2746, 0.8291, 0.2697, 0.8283, 0.2646, 0.8283, 0.2593, 0.8291, 0.254, 0.8308, 0.249, 0.8331, 0.2445, 0.8361, 0.2406, 0.8397, 0.2375, 0.8436, 0.2353, 0.8478, 0.2341, 0.8521, 0.2339, 0.8563, 0.2348, 0.8602, 0.2366, 0.8637, 0.2394, 0.8668, 0.243, 0.8691, 0.2473, 0.8708, 0.2522, 0.7585, 0.02971, 0.7585, 0.1745, 0.7534, 0.1745, 0.7534, 0.02971, 0.7534, 0.02971, 0.7534, 0.1745, 0.7481, 0.1745, 0.7481, 0.02971, 0.7256, 0.2593, 0.7264, 0.254, 0.728, 0.249, 0.7304, 0.2445, 0.7334, 0.2406, 0.737, 0.2375, 0.7409, 0.2353, 0.7451, 0.2341, 0.7494, 0.2339, 0.7535, 0.2348, 0.7575, 0.2366, 0.761, 0.2394, 0.764, 0.243, 0.7664, 0.2473, 0.768, 0.2522, 0.7689, 0.2574, 0.7689, 0.2627, 0.768, 0.2679, 0.7664, 0.2729, 0.764, 0.2774, 0.761, 0.2813, 0.7575, 0.2844, 0.7535, 0.2866, 0.7494, 0.2878, 0.7451, 0.288, 0.7409, 0.2872, 0.737, 0.2853, 0.7334, 0.2825, 0.7304, 0.2789, 0.728, 0.2746, 0.7264, 0.2697, 0.7256, 0.2646, 0.08054, 0.02971, 0.08054, 0.4838, 0.06861, 0.4838, 0.06861, 0.02971, 0.06861, 0.02971, 0.06861, 0.4838, 0.05715, 0.4838, 0.05715, 0.02971, 0.05715, 0.02971, 0.05715, 0.4838, 0.04658, 0.4838, 0.04658, 0.02971, 0.04658, 0.02971, 0.04658, 0.4838, 0.03732, 0.4838, 0.03732, 0.02971, 0.03732, 0.02971, 0.03732, 0.4838, 0.02971, 0.4838, 0.02971, 0.02971, 0.3988, 0.02971, 0.3988, 0.4838, 0.3907, 0.4838, 0.3907, 0.02971, 0.3907, 0.02971, 0.3907, 0.4838, 0.3817, 0.4838, 0.3817, 0.02971, 0.3817, 0.02971, 0.3817, 0.4838, 0.3723, 0.4838, 0.3723, 0.02971, 0.3723, 0.02971, 0.3723, 0.4838, 0.3627, 0.4838, 0.3627, 0.02971, 0.3627, 0.02971, 0.3627, 0.4838, 0.3533, 0.4838, 0.3533, 0.02971, 0.3533, 0.02971, 0.3533, 0.4838, 0.3445, 0.4838, 0.3445, 0.02971, 0.3445, 0.02971, 0.3445, 0.4838, 0.3367, 0.4838, 0.3367, 0.02971, 0.2772, 0.02971, 0.2772, 0.4838, 0.268, 0.4838, 0.268, 0.02971, 0.268, 0.02971, 0.268, 0.4838, 0.2574, 0.4838, 0.2574, 0.02971, 0.2574, 0.02971, 0.2574, 0.4838, 0.2459, 0.4838, 0.2459, 0.02971, 0.2459, 0.02971, 0.2459, 0.4838, 0.234, 0.4838, 0.234, 0.02971, 0.234, 0.02971, 0.234, 0.4838, 0.2221, 0.4838, 0.2221, 0.02971, 0.2221, 0.02971, 0.2221, 0.4838, 0.2106, 0.4838, 0.2106, 0.02971, 0.2106, 0.02971, 0.2106, 0.4838, 0.2001, 0.4838, 0.2001, 0.02971, 0.2001, 0.02971, 0.2001, 0.4838, 0.1908, 0.4838, 0.1908, 0.02971, 0.4582, 0.4838, 0.4582, 0.02971, 0.4661, 0.02971, 0.4661, 0.4838, 0.4661, 0.4838, 0.4661, 0.02971, 0.4748, 0.02971, 0.4748, 0.4838, 0.4748, 0.4838, 0.4748, 0.02971, 0.4842, 0.02971, 0.4842, 0.4838, 0.4842, 0.4838, 0.4842, 0.02971, 0.4938, 0.02971, 0.4938, 0.4838, 0.4938, 0.4838, 0.4938, 0.02971, 0.5032, 0.02971, 0.5032, 0.4838, 0.5032, 0.4838, 0.5032, 0.02971, 0.5122, 0.02971, 0.5122, 0.4838, 0.5122, 0.4838, 0.5122, 0.02971, 0.5203, 0.02971, 0.5203, 0.4838, 0.1314, 0.02971, 0.1314, 0.4838, 0.1238, 0.4838, 0.1238, 0.02971, 0.1238, 0.02971, 0.1238, 0.4838, 0.1145, 0.4838, 0.1145, 0.02971, 0.1145, 0.02971, 0.1145, 0.4838, 0.1039, 0.4838, 0.1039, 0.02971, 0.2841, 0.596, 0.2841, 0.608, 0.2823, 0.6198, 0.2786, 0.631, 0.2733, 0.6412, 0.2665, 0.65, 0.2585, 0.657, 0.2496, 0.6619, 0.2402, 0.6647, 0.2306, 0.6651, 0.2212, 0.6632, 0.2123, 0.659, 0.2043, 0.6527, 0.1975, 0.6445, 0.1922, 0.6348, 0.1885, 0.6239, 0.1866, 0.6123, 0.1866, 0.6003, 0.1885, 0.5885, 0.1922, 0.5773, 0.1975, 0.5671, 0.2043, 0.5584, 0.2123, 0.5514, 0.2212, 0.5464, 0.2306, 0.5437, 0.2402, 0.5432, 0.2496, 0.5452, 0.2585, 0.5493, 0.2665, 0.5556, 0.2733, 0.5638, 0.2786, 0.5735, 0.2823, 0.5844, 0.1039, 0.02971, 0.1039, 0.4838, 0.09247, 0.4838, 0.09247, 0.02971, 0.09247, 0.02971, 0.09247, 0.4838, 0.08054, 0.4838, 0.08054, 0.02971, 0.1272, 0.608, 0.1253, 0.6198, 0.1217, 0.631, 0.1163, 0.6412, 0.1095, 0.65, 0.1016, 0.657, 0.09269, 0.6619, 0.08327, 0.6647, 0.07366, 0.6651, 0.06425, 0.6632, 0.05537, 0.659, 0.04739, 0.6527, 0.0406, 0.6445, 0.03526, 0.6348, 0.03159, 0.6239, 0.02971, 0.6123, 0.02971, 0.6003, 0.03159, 0.5885, 0.03526, 0.5773, 0.0406, 0.5671, 0.04739, 0.5584, 0.05537, 0.5514, 0.06425, 0.5464, 0.07366, 0.5437, 0.08327, 0.5432, 0.09269, 0.5452, 0.1016, 0.5493, 0.1095, 0.5556, 0.1163, 0.5638, 0.1217, 0.5735, 0.1253, 0.5844, 0.1272, 0.596, 0.9413, 0.2339, 0.9413, 0.2629, 0.9384, 0.2629, 0.9384, 0.2339, 0.9384, 0.2339, 0.9384, 0.2629, 0.9357, 0.2629, 0.9357, 0.2339, 0.9357, 0.2339, 0.9357, 0.2629, 0.9332, 0.2629, 0.9332, 0.2339, 0.9332, 0.2339, 0.9332, 0.2629, 0.931, 0.2629, 0.931, 0.2339, 0.02971, 0.9217, 0.02971, 0.8928, 0.03191, 0.8927, 0.03191, 0.9216, 0.03191, 0.9216, 0.03191, 0.8927, 0.03441, 0.8926, 0.03441, 0.9215, 0.03441, 0.9215, 0.03441, 0.8926, 0.03713, 0.8926, 0.03713, 0.9215, 0.03713, 0.9215, 0.03713, 0.8926, 0.03995, 0.8925, 0.03995, 0.9214, 0.03995, 0.9214, 0.03995, 0.8925, 0.04277, 0.8926, 0.04277, 0.9215, 0.04277, 0.9215, 0.04277, 0.8926, 0.04549, 0.8926, 0.04549, 0.9215, 0.04549, 0.9215, 0.04549, 0.8926, 0.04799, 0.8927, 0.04799, 0.9216, 0.04799, 0.9216, 0.04799, 0.8927, 0.05019, 0.8928, 0.05019, 0.9217, 0.2656, 0.9287, 0.2656, 0.9577, 0.2634, 0.9577, 0.2634, 0.9287, 0.2634, 0.9287, 0.2634, 0.9577, 0.2609, 0.9577, 0.2609, 0.9287, 0.2609, 0.9287, 0.2609, 0.9577, 0.2581, 0.9577, 0.2581, 0.9287, 0.2581, 0.9287, 0.2581, 0.9577, 0.2553, 0.9577, 0.2553, 0.9287, 0.2553, 0.9287, 0.2553, 0.9577, 0.2525, 0.9577, 0.2525, 0.9287, 0.2525, 0.9287, 0.2525, 0.9577, 0.2498, 0.9577, 0.2498, 0.9287, 0.2498, 0.9287, 0.2498, 0.9577, 0.2473, 0.9577, 0.2473, 0.9287, 0.2473, 0.9287, 0.2473, 0.9577, 0.2451, 0.9577, 0.2451, 0.9287, 0.1096, 0.9217, 0.1096, 0.8928, 0.1118, 0.8927, 0.1118, 0.9216, 0.1118, 0.9216, 0.1118, 0.8927, 0.1143, 0.8926, 0.1143, 0.9215, 0.1143, 0.9215, 0.1143, 0.8926, 0.117, 0.8926, 0.117, 0.9215, 0.117, 0.9215, 0.117, 0.8926, 0.1199, 0.8925, 0.1199, 0.9214, 0.1199, 0.9214, 0.1199, 0.8925, 0.1227, 0.8926, 0.1227, 0.9215, 0.1227, 0.9215, 0.1227, 0.8926, 0.1254, 0.8926, 0.1254, 0.9215, 0.1254, 0.9215, 0.1254, 0.8926, 0.1279, 0.8927, 0.1279, 0.9216, 0.1279, 0.9216, 0.1279, 0.8927, 0.1301, 0.8928, 0.1301, 0.9217, 0.9515, 0.2339, 0.9515, 0.2629, 0.9493, 0.2629, 0.9493, 0.2339, 0.9493, 0.2339, 0.9493, 0.2629, 0.9468, 0.2629, 0.9468, 0.2339, 0.3538, 0.9075, 0.3512, 0.9064, 0.3488, 0.9048, 0.3468, 0.9028, 0.3452, 0.9005, 0.3441, 0.8978, 0.3436, 0.8951, 0.3436, 0.8922, 0.3441, 0.8894, 0.3452, 0.8868, 0.3468, 0.8845, 0.3488, 0.8824, 0.3512, 0.8809, 0.3538, 0.8798, 0.3566, 0.8792, 0.3594, 0.8792, 0.3622, 0.8798, 0.3648, 0.8809, 0.3672, 0.8824, 0.3692, 0.8845, 0.3707, 0.8868, 0.3718, 0.8894, 0.3724, 0.8922, 0.3724, 0.8951, 0.3718, 0.8978, 0.3707, 0.9005, 0.3692, 0.9028, 0.3672, 0.9048, 0.3648, 0.9064, 0.3622, 0.9075, 0.3594, 0.908, 0.3566, 0.908, 0.9468, 0.2339, 0.9468, 0.2629, 0.9441, 0.2629, 0.9441, 0.2339, 0.9441, 0.2339, 0.9441, 0.2629, 0.9413, 0.2629, 0.9413, 0.2339, 0.651, 0.888, 0.6487, 0.8865, 0.6467, 0.8844, 0.6451, 0.8821, 0.644, 0.8795, 0.6435, 0.8767, 0.6435, 0.8738, 0.644, 0.8711, 0.6451, 0.8684, 0.6467, 0.8661, 0.6487, 0.8641, 0.651, 0.8625, 0.6537, 0.8614, 0.6564, 0.8609, 0.6593, 0.8609, 0.6621, 0.8614, 0.6647, 0.8625, 0.6671, 0.8641, 0.6691, 0.8661, 0.6706, 0.8684, 0.6717, 0.8711, 0.6723, 0.8738, 0.6723, 0.8767, 0.6717, 0.8795, 0.6706, 0.8821, 0.6691, 0.8844, 0.6671, 0.8865, 0.6647, 0.888, 0.6621, 0.8891, 0.6593, 0.8897, 0.6564, 0.8897, 0.6537, 0.8891, 0.6173, 0.365, 0.6173, 0.4736, 0.6085, 0.4736, 0.6085, 0.365, 0.6085, 0.365, 0.6085, 0.4736, 0.6, 0.4736, 0.6, 0.365, 0.6, 0.365, 0.6, 0.4736, 0.5922, 0.4736, 0.5922, 0.365, 0.5922, 0.365, 0.5922, 0.4736, 0.5853, 0.4736, 0.5853, 0.365, 0.5853, 0.365, 0.5853, 0.4736, 0.5797, 0.4736, 0.5797, 0.365, 0.819, 0.7474, 0.819, 0.856, 0.813, 0.856, 0.813, 0.7474, 0.813, 0.7474, 0.813, 0.856, 0.8064, 0.856, 0.8064, 0.7474, 0.8064, 0.7474, 0.8064, 0.856, 0.7994, 0.856, 0.7994, 0.7474, 0.7994, 0.7474, 0.7994, 0.856, 0.7923, 0.856, 0.7923, 0.7474, 0.7923, 0.7474, 0.7923, 0.856, 0.7854, 0.856, 0.7854, 0.7474, 0.7854, 0.7474, 0.7854, 0.856, 0.7789, 0.856, 0.7789, 0.7474, 0.7789, 0.7474, 0.7789, 0.856, 0.773, 0.856, 0.773, 0.7474, 0.4076, 0.7112, 0.4076, 0.8198, 0.4007, 0.8198, 0.4007, 0.7112, 0.4007, 0.7112, 0.4007, 0.8198, 0.3929, 0.8198, 0.3929, 0.7112, 0.3929, 0.7112, 0.3929, 0.8198, 0.3844, 0.8198, 0.3844, 0.7112, 0.3844, 0.7112, 0.3844, 0.8198, 0.3756, 0.8198, 0.3756, 0.7112, 0.3756, 0.7112, 0.3756, 0.8198, 0.3667, 0.8198, 0.3667, 0.7112, 0.3667, 0.7112, 0.3667, 0.8198, 0.3583, 0.8198, 0.3583, 0.7112, 0.3583, 0.7112, 0.3583, 0.8198, 0.3504, 0.8198, 0.3504, 0.7112, 0.3504, 0.7112, 0.3504, 0.8198, 0.3436, 0.8198, 0.3436, 0.7112, 0.8904, 0.365, 0.8904, 0.4736, 0.8846, 0.4736, 0.8846, 0.365, 0.8846, 0.365, 0.8846, 0.4736, 0.8781, 0.4736, 0.8781, 0.365, 0.8781, 0.365, 0.8781, 0.4736, 0.8711, 0.4736, 0.8711, 0.365, 0.8711, 0.365, 0.8711, 0.4736, 0.864, 0.4736, 0.864, 0.365, 0.864, 0.365, 0.864, 0.4736, 0.857, 0.4736, 0.857, 0.365, 0.857, 0.365, 0.857, 0.4736, 0.8504, 0.4736, 0.8504, 0.365, 0.8504, 0.365, 0.8504, 0.4736, 0.8444, 0.4736, 0.8444, 0.365, 0.6549, 0.365, 0.6549, 0.4736, 0.6493, 0.4736, 0.6493, 0.365, 0.6493, 0.365, 0.6493, 0.4736, 0.6425, 0.4736, 0.6425, 0.365, 0.6425, 0.365, 0.6425, 0.4736, 0.6346, 0.4736, 0.6346, 0.365, 0.6707, 0.7503, 0.6707, 0.7592, 0.6693, 0.7679, 0.6666, 0.7762, 0.6627, 0.7837, 0.6576, 0.7902, 0.6517, 0.7954, 0.6452, 0.7991, 0.6382, 0.8011, 0.6311, 0.8014, 0.6241, 0.8, 0.6176, 0.7969, 0.6116, 0.7922, 0.6066, 0.7862, 0.6027, 0.779, 0.6, 0.771, 0.5986, 0.7623, 0.5986, 0.7535, 0.6, 0.7447, 0.6027, 0.7364, 0.6066, 0.7289, 0.6116, 0.7224, 0.6176, 0.7173, 0.6241, 0.7136, 0.6311, 0.7115, 0.6382, 0.7112, 0.6452, 0.7127, 0.6517, 0.7158, 0.6576, 0.7204, 0.6627, 0.7264, 0.6666, 0.7336, 0.6693, 0.7417, 0.6346, 0.365, 0.6346, 0.4736, 0.6262, 0.4736, 0.6262, 0.365, 0.6262, 0.365, 0.6262, 0.4736, 0.6173, 0.4736, 0.6173, 0.365, 0.5391, 0.7592, 0.5377, 0.7679, 0.535, 0.7762, 0.5311, 0.7837, 0.5261, 0.7902, 0.5201, 0.7954, 0.5136, 0.7991, 0.5066, 0.8011, 0.4995, 0.8014, 0.4925, 0.8, 0.486, 0.7969, 0.4801, 0.7922, 0.475, 0.7862, 0.4711, 0.779, 0.4684, 0.771, 0.467, 0.7623, 0.467, 0.7535, 0.4684, 0.7447, 0.4711, 0.7364, 0.475, 0.7289, 0.4801, 0.7224, 0.486, 0.7173, 0.4925, 0.7136, 0.4995, 0.7115, 0.5066, 0.7112, 0.5136, 0.7127, 0.5201, 0.7158, 0.5261, 0.7204, 0.5311, 0.7264, 0.535, 0.7336, 0.5377, 0.7417, 0.5391, 0.7503])
me_zylinder_010.materials.append(mat_material_002)
me_zylinder_010.update()

# ---- objects
ob_camera = bpy.data.objects.new('Camera', cam_camera)
ob_zylinder_004 = bpy.data.objects.new('Zylinder.004', me_zylinder_010)

# ---- transforms, parenting, visibility, modifiers, constraints
ob_camera.location = (7.359, -6.926, 4.958)
ob_camera.rotation_euler = (1.109, 0.0, 0.8149)
ob_camera.lock_rotations_4d = False
ob_camera.empty_display_type = 'ARROWS'
ob_camera.color = (0.0, 0.0, 0.0, 0.0)
ob_camera.display_type = 'WIRE'
ob_camera.lineart.crease_threshold = 0.0
ob_zylinder_004.location = (0.0, -0.4404, -0.377)
ob_zylinder_004.scale = (0.08, 0.08, 0.1)

# ---- collection membership
col_collection.objects.link(ob_camera)
col_collection.objects.link(ob_zylinder_004)

# ---- scene / render settings (as saved in the file)
scene.camera = ob_camera
scene.frame_start = 1; scene.frame_end = 250; scene.frame_set(1)
scene.render.engine = 'BLENDER_EEVEE_NEXT'
scene.cycles.sampling_pattern = 'TABULATED_SOBOL'
scene.view_settings.view_transform = 'Filmic'
bpy.context.view_layer.update()

# ---- added for rendering (the .blend has no usable light): sun
light_auto_sun = bpy.data.lights.new('AutoSun', 'SUN')
light_auto_sun.energy = 3.0
light_auto_sun.angle = 0.0523599
ob_auto_sun = bpy.data.objects.new('AutoSun', light_auto_sun)
scene.collection.objects.link(ob_auto_sun)
ob_auto_sun.rotation_euler = (0.872665, 0.174533, 0.523599)
bpy.context.view_layer.update()
